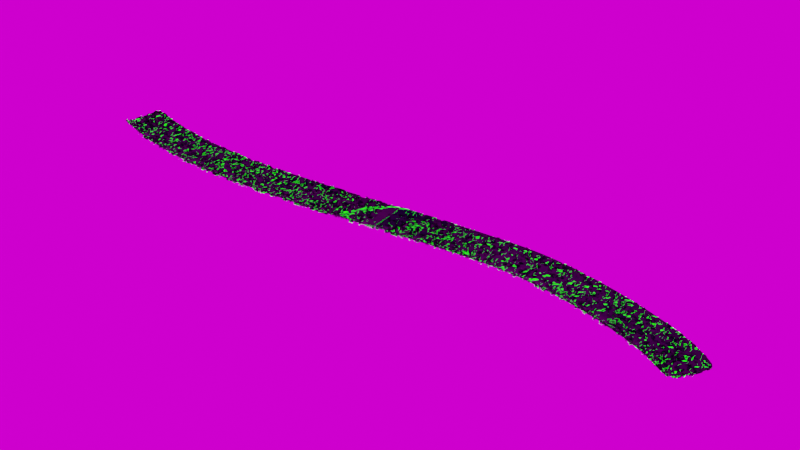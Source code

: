 # Source: Level_Model1.blend  (saved by Blender 3.4.6; exported with 4.5.12 LTS)
import bpy
from mathutils import Matrix  # noqa: F401  (used for matrix-valued properties, if any)

bpy.ops.wm.read_factory_settings(use_empty=True)
scene = bpy.context.scene
scene.name = 'Scene'

# ---- collections
col_collection = bpy.data.collections.new('Collection'); scene.collection.children.link(col_collection)

# ---- images (referenced by path relative to the original .blend; pixels are not part of the script)
import os
ASSET_DIR = os.environ.get("B2B_ASSET_DIR", "")  # directory of the original .blend (textures are referenced by path, not embedded)
HERE = os.path.dirname(os.path.abspath(__file__))  # packed textures are extracted next to this script under _unpacked/

def load_image(name, relpath, width, height, colorspace="sRGB"):
    """Load a texture the original file referenced (path relative to the .blend, or extracted next to this script)."""
    p = next((c for c in (os.path.join(HERE, relpath), os.path.join(ASSET_DIR, relpath)) if relpath and os.path.exists(c)), "")
    if p:
        img = bpy.data.images.load(p, check_existing=True)
        img.name = name
    else:  # same state as the original file: an image datablock whose file is absent (Cycles renders it pink)
        img = bpy.data.images.new(name, width, height)
        img.source = "FILE"
        img.filepath = "//" + (relpath or name)
    img.colorspace_settings.name = colorspace
    return img
img_level_metallic = load_image('Level_Metallic', '', 2048, 4096, 'Linear Rec.709')
img_forgotten_miniland_2k_hdr = load_image('forgotten_miniland_2k.hdr', 'forgotten_miniland_2k.hdr', 1024, 1024, 'Linear Rec.709')

# ---- materials (node trees are filled in below, after node groups)
mat_cyberground_main = bpy.data.materials.new('Cyberground_Main')
mat_cyberground_main.displacement_method = 'BOTH'

# ---- material node trees
mat_cyberground_main.use_nodes = True; mat_cyberground_main.node_tree.nodes.clear()
_N = mat_cyberground_main.node_tree.nodes; _L = mat_cyberground_main.node_tree.links
n0 = _N.new('ShaderNodeMapping'); n0.name = 'Mapping'; n0.location = (-1626, 220)
n1 = _N.new('ShaderNodeTexVoronoi'); n1.name = 'Voronoi Texture'; n1.location = (-1417, 76)
n1.voronoi_dimensions = '4D'
n1.distance = 'CHEBYCHEV'
n1.inputs[1].default_value = 1.0
n2 = _N.new('ShaderNodeTexCoord'); n2.name = 'Texture Coordinate'; n2.location = (-1806, 220)
n3 = _N.new('ShaderNodeRGBToBW'); n3.name = 'RGB to BW'; n3.location = (-956, -90)
n4 = _N.new('ShaderNodeMapping'); n4.name = 'Mapping.001'; n4.location = (-1627, -252)
n5 = _N.new('ShaderNodeTexCoord'); n5.name = 'Texture Coordinate.001'; n5.location = (-1840, -202)
n6 = _N.new('ShaderNodeValue'); n6.name = 'Value'; n6.location = (-2103, -83)
n6.outputs[0].default_value = 8.9
n7 = _N.new('NodeReroute'); n7.name = 'Reroute'; n7.location = (-1944, -479)
n7.width = 16
n7.socket_idname = 'NodeSocketFloat'
n8 = _N.new('NodeReroute'); n8.name = 'Reroute.001'; n8.location = (-669, 406)
n8.width = 16
n8.socket_idname = 'NodeSocketFloat'
n9 = _N.new('ShaderNodeTexNoise'); n9.name = 'Noise Texture'; n9.location = (-1233, -257)
n9.inputs[2].default_value = 1.5
n9.inputs[3].default_value = 15.0
n9.inputs[4].default_value = 0.55
n10 = _N.new('ShaderNodeInvert'); n10.name = 'Invert.001'; n10.location = (-710, -108)
n11 = _N.new('ShaderNodeBump'); n11.name = 'Bump'; n11.location = (196, -232)
n11.inputs[1].default_value = 1.0
n11.inputs[2].default_value = 1.0
n12 = _N.new('ShaderNodeValToRGB'); n12.name = 'ColorRamp.002'; n12.location = (-619, -306)
while len(n12.color_ramp.elements) > 1: n12.color_ramp.elements.remove(n12.color_ramp.elements[-1])
n12.color_ramp.elements[0].position = 0.2727; n12.color_ramp.elements[0].color = (0.0334, 0.0334, 0.0334, 1.0)
_e = n12.color_ramp.elements.new(0.5773); _e.color = (0.2768, 0.2768, 0.2768, 1.0)
n13 = _N.new('ShaderNodeDisplacement'); n13.name = 'Displacement'; n13.location = (686, -498)
n13.inputs[1].default_value = 0.0
n13.inputs[2].default_value = 0.02
n14 = _N.new('ShaderNodeValToRGB'); n14.name = 'ColorRamp'; n14.location = (-113, 331)
while len(n14.color_ramp.elements) > 1: n14.color_ramp.elements.remove(n14.color_ramp.elements[-1])
n14.color_ramp.elements[0].position = 0.0; n14.color_ramp.elements[0].color = (0.002907, 0.0, 0.01803, 1.0)
_e = n14.color_ramp.elements.new(0.1136); _e.color = (0.02304, 0.01755, 0.03199, 1.0)
_e = n14.color_ramp.elements.new(1.0); _e.color = (0.15, 0.15, 0.15, 1.0)
n15 = _N.new('ShaderNodeBump'); n15.name = 'Bump.001'; n15.location = (421, -254)
n15.inputs[0].default_value = 0.05
n15.inputs[1].default_value = 1.0
n15.inputs[2].default_value = 1.0
n16 = _N.new('ShaderNodeEmission'); n16.name = 'Emission'; n16.location = (713, 535)
n16.inputs[0].default_value = (0.00661, 1.0, 0.0, 1.0)
n16.inputs[1].default_value = 5.0
n17 = _N.new('ShaderNodeMath'); n17.name = 'Math'; n17.location = (-25, -168)
n17.operation = 'MULTIPLY'
n18 = _N.new('ShaderNodeBsdfPrincipled'); n18.name = 'Principled BSDF'; n18.location = (641, 360)
n18.distribution = 'GGX'
n18.subsurface_method = 'RANDOM_WALK_SKIN'
n18.inputs[3].default_value = 1.45
n18.inputs[27].default_value = (0.0, 0.0, 0.0, 1.0)
n18.inputs[28].default_value = 1.0
n19 = _N.new('ShaderNodeOutputMaterial'); n19.name = 'Material Output'; n19.location = (1200, 419)
n20 = _N.new('NodeReroute'); n20.name = 'Reroute.002'; n20.location = (1109, -394)
n20.width = 16
n20.socket_idname = 'NodeSocketVector'
n21 = _N.new('ShaderNodeTexBrick'); n21.name = 'Brick Texture'; n21.location = (-1203, 257)
n21.inputs[1].default_value = (0.0, 0.0, 0.0, 1.0)
n21.inputs[2].default_value = (0.15, 0.15, 0.15, 1.0)
n21.inputs[3].default_value = (1.0, 1.0, 1.0, 1.0)
n21.inputs[5].default_value = 0.002
n21.inputs[6].default_value = 0.56
n22 = _N.new('ShaderNodeTexImage'); n22.name = 'Image Texture'; n22.location = (1413, -117)
n22.image = img_level_metallic
n23 = _N.new('ShaderNodeValToRGB'); n23.name = 'ColorRamp.001'; n23.location = (-388, -19)
n23.color_ramp.interpolation = 'CONSTANT'
while len(n23.color_ramp.elements) > 1: n23.color_ramp.elements.remove(n23.color_ramp.elements[-1])
n23.color_ramp.elements[0].position = 0.0; n23.color_ramp.elements[0].color = (0.0, 0.0, 0.0, 1.0)
_e = n23.color_ramp.elements.new(0.8659); _e.color = (0.5857, 0.5857, 0.5857, 1.0)
_e = n23.color_ramp.elements.new(0.9591); _e.color = (1.0, 1.0, 1.0, 1.0)
n24 = _N.new('ShaderNodeMixShader'); n24.name = 'Mix Shader'; n24.location = (961, 449)
_L.new(n0.outputs[0], n21.inputs[0])
_L.new(n1.outputs[1], n21.inputs[4])
_L.new(n0.outputs[0], n1.inputs[0])
_L.new(n14.outputs[0], n18.inputs[0])
_L.new(n18.outputs[0], n24.inputs[1])
_L.new(n16.outputs[0], n24.inputs[2])
_L.new(n8.outputs[0], n24.inputs[0])
_L.new(n21.outputs[0], n3.inputs[0])
_L.new(n3.outputs[0], n10.inputs[1])
_L.new(n10.outputs[0], n23.inputs[0])
_L.new(n4.outputs[0], n9.inputs[0])
_L.new(n5.outputs[3], n4.inputs[0])
_L.new(n6.outputs[0], n0.inputs[3])
_L.new(n7.outputs[0], n4.inputs[3])
_L.new(n6.outputs[0], n7.inputs[0])
_L.new(n21.outputs[1], n8.inputs[0])
_L.new(n13.outputs[0], n20.inputs[0])
_L.new(n17.outputs[0], n18.inputs[2])
_L.new(n23.outputs[0], n17.inputs[0])
_L.new(n9.outputs[0], n12.inputs[0])
_L.new(n12.outputs[0], n17.inputs[1])
_L.new(n15.outputs[0], n18.inputs[5])
_L.new(n23.outputs[0], n11.inputs[3])
_L.new(n11.outputs[0], n15.inputs[4])
_L.new(n17.outputs[0], n15.inputs[3])
_L.new(n23.outputs[0], n13.inputs[0])
_L.new(n21.outputs[0], n14.inputs[0])
_L.new(n2.outputs[3], n0.inputs[0])
_L.new(n20.outputs[0], n19.inputs[2])
_L.new(n23.outputs[0], n18.inputs[1])
_L.new(n24.outputs[0], n19.inputs[0])
n19.is_active_output = True

# ---- world
world_world = bpy.data.worlds.new('World'); scene.world = world_world
world_world.use_nodes = True; world_world.node_tree.nodes.clear()
_N = world_world.node_tree.nodes; _L = world_world.node_tree.links
n0 = _N.new('ShaderNodeOutputWorld'); n0.name = 'World Output'; n0.location = (300, 300)
n1 = _N.new('ShaderNodeBackground'); n1.name = 'Background'; n1.location = (10, 300)
n2 = _N.new('ShaderNodeTexEnvironment'); n2.name = 'Environment Texture'; n2.location = (-280, 280)
n2.image = img_forgotten_miniland_2k_hdr
_L.new(n1.outputs[0], n0.inputs[0])
_L.new(n2.outputs[0], n1.inputs[0])
n0.is_active_output = True
world_world.color = (0.05088, 0.05088, 0.05088)
world_world.use_sun_shadow = False
world_world.sun_shadow_jitter_overblur = 0.0

# ---- meshes
me_beziercurve = bpy.data.meshes.new('BezierCurve')
me_beziercurve.from_pydata([(-1.76, 0.4832, 0.6552), (-1.781, 0.4474, 0.6103), (-1.788, 0.4357, 0.5503), (-1.788, 0.4357, 0.3649), (-1.781, 0.4485, 0.305), (-1.589, 0.3947, 0.6375), (-1.612, 0.3604, 0.5928), (-1.627, 0.3529, 0.5335), (-1.653, 0.3663, 0.3505), (-1.655, 0.3839, 0.2914), (-1.4, 0.3167, 0.5915), (-1.426, 0.283, 0.5471), (-1.445, 0.2777, 0.489), (-1.488, 0.2982, 0.31), (-1.496, 0.3185, 0.2523), (-1.196, 0.2468, 0.5254), (-1.222, 0.2133, 0.4811), (-1.245, 0.209, 0.424), (-1.297, 0.2329, 0.2482), (-1.31, 0.2545, 0.1916), (-0.9775, 0.1833, 0.4449), (-1.003, 0.1497, 0.4005), (-1.027, 0.1458, 0.3439), (-1.085, 0.1713, 0.1701), (-1.099, 0.1935, 0.1143), (-0.7453, 0.1258, 0.3552), (-0.7703, 0.09203, 0.3105), (-0.7947, 0.08824, 0.2541), (-0.8545, 0.1142, 0.08106), (-0.87, 0.1368, 0.02564), (-0.5021, 0.07456, 0.2614), (-0.5258, 0.04049, 0.2161), (-0.5497, 0.03659, 0.1595), (-0.6091, 0.06248, -0.01365), (-0.6249, 0.08511, -0.06895), (-0.251, 0.02986, 0.1685), (-0.2728, -0.004532, 0.1226), (-0.2954, -0.008677, 0.06545), (-0.3521, 0.01674, -0.1087), (-0.3674, 0.03929, -0.1642), (0.0048, -0.007797, 0.08155), (-0.01461, -0.04255, 0.03485), (-0.03502, -0.04701, -0.02301), (-0.08668, -0.02233, -0.1989), (-0.1009, 4.243e-05, -0.2547), (0.2616, -0.03788, 0.005725), (0.2454, -0.073, -0.04187), (0.2281, -0.07784, -0.1007), (0.1841, -0.05405, -0.2789), (0.1719, -0.03191, -0.3352), (0.5157, -0.05989, -0.05406), (0.5037, -0.09536, -0.1026), (0.4907, -0.1006, -0.1624), (0.4574, -0.0777, -0.3432), (0.4481, -0.05582, -0.4001), (0.7629, -0.07334, -0.09306), (0.7563, -0.1091, -0.1423), (0.7491, -0.1146, -0.2031), (0.7305, -0.09253, -0.3861), (0.7253, -0.07086, -0.4436), (1.003, -0.07788, -0.107), (1.002, -0.1137, -0.1566), (1.0, -0.1194, -0.2177), (0.9968, -0.09767, -0.4018), (0.9958, -0.0761, -0.4595), (1.228, -0.09104, -0.1031), (1.23, -0.1269, -0.1527), (1.232, -0.1326, -0.2138), (1.238, -0.1109, -0.3978), (1.24, -0.08936, -0.4555), (1.432, -0.1106, -0.09261), (1.431, -0.1466, -0.1421), (1.435, -0.1528, -0.2031), (1.451, -0.1329, -0.3866), (1.458, -0.1119, -0.4442), (1.599, -0.1305, -0.07686), (1.601, -0.1668, -0.1262), (1.608, -0.1733, -0.1869), (1.631, -0.1542, -0.3697), (1.64, -0.1335, -0.4271), (1.74, -0.1471, -0.05738), (1.744, -0.1837, -0.1064), (1.754, -0.1906, -0.1667), (1.785, -0.1724, -0.3483), (1.796, -0.1521, -0.4054), (1.856, -0.1608, -0.03565), (1.861, -0.1969, -0.07943), (1.872, -0.2063, -0.1345), (1.916, -0.1875, -0.3288), (1.929, -0.1678, -0.3804), (1.949, -0.1718, -0.0132), (1.956, -0.2081, -0.0564), (1.97, -0.2178, -0.1108), (2.024, -0.2003, -0.3025), (2.041, -0.1809, -0.3535), (2.02, -0.1801, 0.008436), (2.032, -0.217, -0.03875), (2.051, -0.2274, -0.09633), (2.111, -0.2106, -0.2707), (2.132, -0.1917, -0.3258), (2.059, -0.1843, 0.02185), (2.084, -0.2231, -0.01351), (2.108, -0.2341, -0.07077), (2.181, -0.2187, -0.2436), (2.204, -0.2002, -0.2986), (2.081, -0.1873, 0.032), (2.118, -0.2271, 0.004467), (2.147, -0.2386, -0.05), (2.233, -0.2248, -0.219), (2.261, -0.2068, -0.2732), (2.111, -0.1909, 0.04623), (2.15, -0.2309, 0.01896), (2.182, -0.2428, -0.03407), (2.278, -0.2302, -0.1951), (2.31, -0.2126, -0.2469), (2.15, -0.1944, 0.06531), (2.179, -0.2333, 0.0276), (2.215, -0.2457, -0.02153), (2.32, -0.234, -0.1729), (2.355, -0.2168, -0.2215), (2.217, -0.2046, 0.09903), (2.244, -0.2431, 0.06294), (2.281, -0.2536, 0.01749), (2.378, -0.2421, -0.13), (2.414, -0.225, -0.1743), (-1.788, 0.4357, 0.4885), (-1.788, 0.4357, 0.4267), (-1.639, 0.359, 0.4731), (-1.647, 0.3633, 0.412), (-1.465, 0.2871, 0.4311), (-1.479, 0.2937, 0.3711), (-1.269, 0.2198, 0.3679), (-1.286, 0.2276, 0.3088), (-1.054, 0.1573, 0.289), (-1.072, 0.1656, 0.2305), (-0.8217, 0.09997, 0.1996), (-0.8412, 0.1084, 0.1414), (-0.5765, 0.04829, 0.105), (-0.5958, 0.0567, 0.04668), (-0.3211, 0.002828, 0.01031), (-0.3395, 0.01108, -0.04829), (-0.05848, -0.03581, -0.07916), (-0.07521, -0.02781, -0.1383), (0.2081, -0.067, -0.1582), (0.1939, -0.05931, -0.2179), (0.4754, -0.0901, -0.2214), (0.4647, -0.08274, -0.2819), (0.7405, -0.1045, -0.2635), (0.7346, -0.09738, -0.3246), (0.9987, -0.1094, -0.2787), (0.9976, -0.1024, -0.3401), (1.235, -0.1226, -0.2747), (1.237, -0.1157, -0.3361), (1.443, -0.1436, -0.2638), (1.448, -0.1372, -0.325), (1.618, -0.1645, -0.2471), (1.626, -0.1584, -0.3082), (1.768, -0.1823, -0.2262), (1.778, -0.1764, -0.287), (1.89, -0.1984, -0.189), (1.905, -0.1922, -0.2538), (1.993, -0.2105, -0.1642), (2.011, -0.2047, -0.2281), (2.079, -0.2206, -0.1516), (2.098, -0.2149, -0.2102), (2.141, -0.2279, -0.1243), (2.164, -0.2227, -0.1826), (2.185, -0.2331, -0.1007), (2.214, -0.2285, -0.1579), (2.224, -0.2378, -0.08068), (2.256, -0.2336, -0.1354), (2.261, -0.241, -0.06372), (2.296, -0.2371, -0.1153), (2.317, -0.249, -0.02925), (2.352, -0.2452, -0.07657)], [], [(1, 0, 5, 6), (2, 1, 6, 7), (125, 2, 7, 127), (4, 3, 8, 9), (6, 5, 10, 11), (7, 6, 11, 12), (127, 7, 12, 129), (9, 8, 13, 14), (11, 10, 15, 16), (12, 11, 16, 17), (129, 12, 17, 131), (14, 13, 18, 19), (16, 15, 20, 21), (17, 16, 21, 22), (131, 17, 22, 133), (19, 18, 23, 24), (21, 20, 25, 26), (22, 21, 26, 27), (133, 22, 27, 135), (24, 23, 28, 29), (26, 25, 30, 31), (27, 26, 31, 32), (135, 27, 32, 137), (29, 28, 33, 34), (31, 30, 35, 36), (32, 31, 36, 37), (137, 32, 37, 139), (34, 33, 38, 39), (36, 35, 40, 41), (37, 36, 41, 42), (139, 37, 42, 141), (39, 38, 43, 44), (41, 40, 45, 46), (42, 41, 46, 47), (141, 42, 47, 143), (44, 43, 48, 49), (46, 45, 50, 51), (47, 46, 51, 52), (143, 47, 52, 145), (49, 48, 53, 54), (51, 50, 55, 56), (52, 51, 56, 57), (145, 52, 57, 147), (54, 53, 58, 59), (56, 55, 60, 61), (57, 56, 61, 62), (147, 57, 62, 149), (59, 58, 63, 64), (61, 60, 65, 66), (62, 61, 66, 67), (149, 62, 67, 151), (64, 63, 68, 69), (66, 65, 70, 71), (67, 66, 71, 72), (151, 67, 72, 153), (69, 68, 73, 74), (71, 70, 75, 76), (72, 71, 76, 77), (153, 72, 77, 155), (74, 73, 78, 79), (76, 75, 80, 81), (77, 76, 81, 82), (155, 77, 82, 157), (79, 78, 83, 84), (81, 80, 85, 86), (82, 81, 86, 87), (157, 82, 87, 159), (84, 83, 88, 89), (86, 85, 90, 91), (87, 86, 91, 92), (159, 87, 92, 161), (89, 88, 93, 94), (91, 90, 95, 96), (92, 91, 96, 97), (161, 92, 97, 163), (94, 93, 98, 99), (96, 95, 100, 101), (97, 96, 101, 102), (163, 97, 102, 165), (99, 98, 103, 104), (101, 100, 105, 106), (102, 101, 106, 107), (165, 102, 107, 167), (104, 103, 108, 109), (106, 105, 110, 111), (107, 106, 111, 112), (167, 107, 112, 169), (109, 108, 113, 114), (111, 110, 115, 116), (112, 111, 116, 117), (169, 112, 117, 171), (114, 113, 118, 119), (116, 115, 120, 121), (117, 116, 121, 122), (171, 117, 122, 173), (119, 118, 123, 124), (118, 172, 174, 123), (172, 171, 173, 174), (113, 170, 172, 118), (170, 169, 171, 172), (108, 168, 170, 113), (168, 167, 169, 170), (103, 166, 168, 108), (166, 165, 167, 168), (98, 164, 166, 103), (164, 163, 165, 166), (93, 162, 164, 98), (162, 161, 163, 164), (88, 160, 162, 93), (160, 159, 161, 162), (83, 158, 160, 88), (158, 157, 159, 160), (78, 156, 158, 83), (156, 155, 157, 158), (73, 154, 156, 78), (154, 153, 155, 156), (68, 152, 154, 73), (152, 151, 153, 154), (63, 150, 152, 68), (150, 149, 151, 152), (58, 148, 150, 63), (148, 147, 149, 150), (53, 146, 148, 58), (146, 145, 147, 148), (48, 144, 146, 53), (144, 143, 145, 146), (43, 142, 144, 48), (142, 141, 143, 144), (38, 140, 142, 43), (140, 139, 141, 142), (33, 138, 140, 38), (138, 137, 139, 140), (28, 136, 138, 33), (136, 135, 137, 138), (23, 134, 136, 28), (134, 133, 135, 136), (18, 132, 134, 23), (132, 131, 133, 134), (13, 130, 132, 18), (130, 129, 131, 132), (8, 128, 130, 13), (128, 127, 129, 130), (3, 126, 128, 8), (126, 125, 127, 128)])
me_beziercurve.polygons.foreach_set('use_smooth', [True] * 144)
_uv = me_beziercurve.uv_layers.new(name='UVMap')
_uv.uv.foreach_set('vector', [0.7154, 0.00532, 0.794, 0.00532, 0.7951, 0.04159, 0.7176, 0.04159, 0.6082, 0.00532, 0.7154, 0.00532, 0.7176, 0.04159, 0.6117, 0.04159, 0.497, 0.00532, 0.6082, 0.00532, 0.6117, 0.04159, 0.5014, 0.04159, 0.1662, 0.00532, 0.2747, 0.00532, 0.2804, 0.04159, 0.1725, 0.04159, 0.7176, 0.04159, 0.7951, 0.04159, 0.7964, 0.0867, 0.7202, 0.0867, 0.6117, 0.04159, 0.7176, 0.04159, 0.7202, 0.0867, 0.6159, 0.0867, 0.5014, 0.04159, 0.6117, 0.04159, 0.6159, 0.0867, 0.507, 0.0867, 0.1725, 0.04159, 0.2804, 0.04159, 0.2878, 0.0867, 0.1809, 0.0867, 0.7202, 0.0867, 0.7964, 0.0867, 0.7978, 0.1393, 0.7232, 0.1393, 0.6159, 0.0867, 0.7202, 0.0867, 0.7232, 0.1393, 0.6207, 0.1393, 0.507, 0.0867, 0.6159, 0.0867, 0.6207, 0.1393, 0.5134, 0.1393, 0.1809, 0.0867, 0.2878, 0.0867, 0.2966, 0.1393, 0.1911, 0.1393, 0.7232, 0.1393, 0.7978, 0.1393, 0.7993, 0.198, 0.7264, 0.198, 0.6207, 0.1393, 0.7232, 0.1393, 0.7264, 0.198, 0.626, 0.198, 0.5134, 0.1393, 0.6207, 0.1393, 0.626, 0.198, 0.5206, 0.198, 0.1911, 0.1393, 0.2966, 0.1393, 0.3066, 0.198, 0.2028, 0.198, 0.7264, 0.198, 0.7993, 0.198, 0.801, 0.2617, 0.7299, 0.2617, 0.626, 0.198, 0.7264, 0.198, 0.7299, 0.2617, 0.6317, 0.2617, 0.5206, 0.198, 0.626, 0.198, 0.6317, 0.2617, 0.5284, 0.2617, 0.2028, 0.198, 0.3066, 0.198, 0.3176, 0.2617, 0.2157, 0.2617, 0.7299, 0.2617, 0.801, 0.2617, 0.8027, 0.329, 0.7335, 0.329, 0.6317, 0.2617, 0.7299, 0.2617, 0.7335, 0.329, 0.6377, 0.329, 0.5284, 0.2617, 0.6317, 0.2617, 0.6377, 0.329, 0.5367, 0.329, 0.2157, 0.2617, 0.3176, 0.2617, 0.3293, 0.329, 0.2295, 0.329, 0.7335, 0.329, 0.8027, 0.329, 0.8045, 0.3985, 0.7372, 0.3985, 0.6377, 0.329, 0.7335, 0.329, 0.7372, 0.3985, 0.6439, 0.3985, 0.5367, 0.329, 0.6377, 0.329, 0.6439, 0.3985, 0.5451, 0.3985, 0.2295, 0.329, 0.3293, 0.329, 0.3414, 0.3985, 0.2438, 0.3985, 0.7372, 0.3985, 0.8045, 0.3985, 0.8063, 0.4688, 0.7409, 0.4688, 0.6439, 0.3985, 0.7372, 0.3985, 0.7409, 0.4688, 0.6501, 0.4688, 0.5451, 0.3985, 0.6439, 0.3985, 0.6501, 0.4688, 0.5538, 0.4688, 0.2438, 0.3985, 0.3414, 0.3985, 0.3537, 0.4688, 0.2584, 0.4688, 0.7409, 0.4688, 0.8063, 0.4688, 0.808, 0.5386, 0.7446, 0.5386, 0.6501, 0.4688, 0.7409, 0.4688, 0.7446, 0.5386, 0.6563, 0.5386, 0.5538, 0.4688, 0.6501, 0.4688, 0.6563, 0.5386, 0.5623, 0.5386, 0.2584, 0.4688, 0.3537, 0.4688, 0.366, 0.5386, 0.2731, 0.5386, 0.7446, 0.5386, 0.808, 0.5386, 0.8097, 0.6064, 0.7482, 0.6064, 0.6563, 0.5386, 0.7446, 0.5386, 0.7482, 0.6064, 0.6622, 0.6064, 0.5623, 0.5386, 0.6563, 0.5386, 0.6622, 0.6064, 0.5707, 0.6064, 0.2731, 0.5386, 0.366, 0.5386, 0.3781, 0.6064, 0.2875, 0.6064, 0.7482, 0.6064, 0.8097, 0.6064, 0.8113, 0.6709, 0.7515, 0.6709, 0.6622, 0.6064, 0.7482, 0.6064, 0.7515, 0.6709, 0.6679, 0.6709, 0.5707, 0.6064, 0.6622, 0.6064, 0.6679, 0.6709, 0.5787, 0.6709, 0.2875, 0.6064, 0.3781, 0.6064, 0.3896, 0.6709, 0.3013, 0.6709, 0.7515, 0.6709, 0.8113, 0.6709, 0.8127, 0.7305, 0.7546, 0.7305, 0.6679, 0.6709, 0.7515, 0.6709, 0.7546, 0.7305, 0.6731, 0.7305, 0.5787, 0.6709, 0.6679, 0.6709, 0.6731, 0.7305, 0.586, 0.7305, 0.3013, 0.6709, 0.3896, 0.6709, 0.4004, 0.7305, 0.3142, 0.7305, 0.7546, 0.7305, 0.8127, 0.7305, 0.814, 0.783, 0.7573, 0.783, 0.6731, 0.7305, 0.7546, 0.7305, 0.7573, 0.783, 0.6777, 0.783, 0.586, 0.7305, 0.6731, 0.7305, 0.6777, 0.783, 0.5925, 0.783, 0.3142, 0.7305, 0.4004, 0.7305, 0.4097, 0.783, 0.3254, 0.783, 0.7573, 0.783, 0.814, 0.783, 0.8151, 0.8278, 0.7597, 0.8278, 0.6777, 0.783, 0.7573, 0.783, 0.7597, 0.8278, 0.6816, 0.8278, 0.5925, 0.783, 0.6777, 0.783, 0.6816, 0.8278, 0.5979, 0.8278, 0.3254, 0.783, 0.4097, 0.783, 0.4176, 0.8278, 0.3348, 0.8278, 0.7597, 0.8278, 0.8151, 0.8278, 0.8161, 0.8656, 0.7616, 0.8656, 0.6816, 0.8278, 0.7597, 0.8278, 0.7616, 0.8656, 0.685, 0.8656, 0.5979, 0.8278, 0.6816, 0.8278, 0.685, 0.8656, 0.6026, 0.8656, 0.3348, 0.8278, 0.4176, 0.8278, 0.4243, 0.8656, 0.3428, 0.8656, 0.7616, 0.8656, 0.8161, 0.8656, 0.8168, 0.8969, 0.7633, 0.8969, 0.685, 0.8656, 0.7616, 0.8656, 0.7633, 0.8969, 0.6877, 0.8969, 0.6026, 0.8656, 0.685, 0.8656, 0.6877, 0.8969, 0.6064, 0.8969, 0.3428, 0.8656, 0.4243, 0.8656, 0.4299, 0.8969, 0.3495, 0.8969, 0.7633, 0.8969, 0.8168, 0.8969, 0.8174, 0.9224, 0.7645, 0.9224, 0.6877, 0.8969, 0.7633, 0.8969, 0.7645, 0.9224, 0.6897, 0.9224, 0.6064, 0.8969, 0.6877, 0.8969, 0.6897, 0.9224, 0.6093, 0.9224, 0.3495, 0.8969, 0.4299, 0.8969, 0.4346, 0.9224, 0.3551, 0.9224, 0.7645, 0.9224, 0.8174, 0.9224, 0.8179, 0.9425, 0.7655, 0.9425, 0.6897, 0.9224, 0.7645, 0.9224, 0.7655, 0.9425, 0.6915, 0.9425, 0.6093, 0.9224, 0.6897, 0.9224, 0.6915, 0.9425, 0.6117, 0.9425, 0.3551, 0.9224, 0.4346, 0.9224, 0.4383, 0.9425, 0.3595, 0.9425, 0.7655, 0.9425, 0.8179, 0.9425, 0.8183, 0.958, 0.7663, 0.958, 0.6915, 0.9425, 0.7655, 0.9425, 0.7663, 0.958, 0.693, 0.958, 0.6117, 0.9425, 0.6915, 0.9425, 0.693, 0.958, 0.6139, 0.958, 0.3595, 0.9425, 0.4383, 0.9425, 0.441, 0.958, 0.3631, 0.958, 0.7663, 0.958, 0.8183, 0.958, 0.8184, 0.9682, 0.7668, 0.9682, 0.693, 0.958, 0.7663, 0.958, 0.7668, 0.9682, 0.6938, 0.9682, 0.6139, 0.958, 0.693, 0.958, 0.6938, 0.9682, 0.6152, 0.9682, 0.3631, 0.958, 0.441, 0.958, 0.4432, 0.9682, 0.3658, 0.9682, 0.7668, 0.9682, 0.8184, 0.9682, 0.8185, 0.9749, 0.7671, 0.9749, 0.6938, 0.9682, 0.7668, 0.9682, 0.7671, 0.9749, 0.6944, 0.9749, 0.6152, 0.9682, 0.6938, 0.9682, 0.6944, 0.9749, 0.6161, 0.9749, 0.3658, 0.9682, 0.4432, 0.9682, 0.4447, 0.9749, 0.3677, 0.9749, 0.7671, 0.9749, 0.8185, 0.9749, 0.8187, 0.9814, 0.7674, 0.9814, 0.6944, 0.9749, 0.7671, 0.9749, 0.7674, 0.9814, 0.6949, 0.9814, 0.6161, 0.9749, 0.6944, 0.9749, 0.6949, 0.9814, 0.6169, 0.9814, 0.3677, 0.9749, 0.4447, 0.9749, 0.446, 0.9814, 0.3693, 0.9814, 0.7674, 0.9814, 0.8187, 0.9814, 0.8188, 0.9882, 0.7677, 0.9882, 0.6949, 0.9814, 0.7674, 0.9814, 0.7677, 0.9882, 0.6954, 0.9882, 0.6169, 0.9814, 0.6949, 0.9814, 0.6954, 0.9882, 0.6177, 0.9882, 0.3693, 0.9814, 0.446, 0.9814, 0.4471, 0.9882, 0.3708, 0.9882, 0.7677, 0.9882, 0.8188, 0.9882, 0.8191, 0.9976, 0.7682, 0.9976, 0.6954, 0.9882, 0.7677, 0.9882, 0.7682, 0.9976, 0.6963, 0.9976, 0.6177, 0.9882, 0.6954, 0.9882, 0.6963, 0.9976, 0.6187, 0.9976, 0.3708, 0.9882, 0.4471, 0.9882, 0.4485, 0.9976, 0.3724, 0.9976, 0.4471, 0.9882, 0.5388, 0.9882, 0.54, 0.9976, 0.4485, 0.9976, 0.5388, 0.9882, 0.6177, 0.9882, 0.6187, 0.9976, 0.54, 0.9976, 0.446, 0.9814, 0.5378, 0.9814, 0.5388, 0.9882, 0.4471, 0.9882, 0.5378, 0.9814, 0.6169, 0.9814, 0.6177, 0.9882, 0.5388, 0.9882, 0.4447, 0.9749, 0.5367, 0.9749, 0.5378, 0.9814, 0.446, 0.9814, 0.5367, 0.9749, 0.6161, 0.9749, 0.6169, 0.9814, 0.5378, 0.9814, 0.4432, 0.9682, 0.5355, 0.9682, 0.5367, 0.9749, 0.4447, 0.9749, 0.5355, 0.9682, 0.6152, 0.9682, 0.6161, 0.9749, 0.5367, 0.9749, 0.441, 0.958, 0.5337, 0.958, 0.5355, 0.9682, 0.4432, 0.9682, 0.5337, 0.958, 0.6139, 0.958, 0.6152, 0.9682, 0.5355, 0.9682, 0.4383, 0.9425, 0.531, 0.9425, 0.5337, 0.958, 0.441, 0.958, 0.531, 0.9425, 0.6117, 0.9425, 0.6139, 0.958, 0.5337, 0.958, 0.4346, 0.9224, 0.5277, 0.9224, 0.531, 0.9425, 0.4383, 0.9425, 0.5277, 0.9224, 0.6093, 0.9224, 0.6117, 0.9425, 0.531, 0.9425, 0.4299, 0.8969, 0.5239, 0.8969, 0.5277, 0.9224, 0.4346, 0.9224, 0.5239, 0.8969, 0.6064, 0.8969, 0.6093, 0.9224, 0.5277, 0.9224, 0.4243, 0.8656, 0.519, 0.8656, 0.5239, 0.8969, 0.4299, 0.8969, 0.519, 0.8656, 0.6026, 0.8656, 0.6064, 0.8969, 0.5239, 0.8969, 0.4176, 0.8278, 0.5131, 0.8278, 0.519, 0.8656, 0.4243, 0.8656, 0.5131, 0.8278, 0.5979, 0.8278, 0.6026, 0.8656, 0.519, 0.8656, 0.4097, 0.783, 0.5061, 0.783, 0.5131, 0.8278, 0.4176, 0.8278, 0.5061, 0.783, 0.5925, 0.783, 0.5979, 0.8278, 0.5131, 0.8278, 0.4004, 0.7305, 0.4979, 0.7305, 0.5061, 0.783, 0.4097, 0.783, 0.4979, 0.7305, 0.586, 0.7305, 0.5925, 0.783, 0.5061, 0.783, 0.3896, 0.6709, 0.4884, 0.6709, 0.4979, 0.7305, 0.4004, 0.7305, 0.4884, 0.6709, 0.5787, 0.6709, 0.586, 0.7305, 0.4979, 0.7305, 0.3781, 0.6064, 0.4782, 0.6064, 0.4884, 0.6709, 0.3896, 0.6709, 0.4782, 0.6064, 0.5707, 0.6064, 0.5787, 0.6709, 0.4884, 0.6709, 0.366, 0.5386, 0.4676, 0.5386, 0.4782, 0.6064, 0.3781, 0.6064, 0.4676, 0.5386, 0.5623, 0.5386, 0.5707, 0.6064, 0.4782, 0.6064, 0.3537, 0.4688, 0.4567, 0.4688, 0.4676, 0.5386, 0.366, 0.5386, 0.4567, 0.4688, 0.5538, 0.4688, 0.5623, 0.5386, 0.4676, 0.5386, 0.3414, 0.3985, 0.4458, 0.3985, 0.4567, 0.4688, 0.3537, 0.4688, 0.4458, 0.3985, 0.5451, 0.3985, 0.5538, 0.4688, 0.4567, 0.4688, 0.3293, 0.329, 0.435, 0.329, 0.4458, 0.3985, 0.3414, 0.3985, 0.435, 0.329, 0.5367, 0.329, 0.5451, 0.3985, 0.4458, 0.3985, 0.3176, 0.2617, 0.4246, 0.2617, 0.435, 0.329, 0.3293, 0.329, 0.4246, 0.2617, 0.5284, 0.2617, 0.5367, 0.329, 0.435, 0.329, 0.3066, 0.198, 0.4148, 0.198, 0.4246, 0.2617, 0.3176, 0.2617, 0.4148, 0.198, 0.5206, 0.198, 0.5284, 0.2617, 0.4246, 0.2617, 0.2966, 0.1393, 0.4058, 0.1393, 0.4148, 0.198, 0.3066, 0.198, 0.4058, 0.1393, 0.5134, 0.1393, 0.5206, 0.198, 0.4148, 0.198, 0.2878, 0.0867, 0.3978, 0.0867, 0.4058, 0.1393, 0.2966, 0.1393, 0.3978, 0.0867, 0.507, 0.0867, 0.5134, 0.1393, 0.4058, 0.1393, 0.2804, 0.04159, 0.3911, 0.04159, 0.3978, 0.0867, 0.2878, 0.0867, 0.3911, 0.04159, 0.5014, 0.04159, 0.507, 0.0867, 0.3978, 0.0867, 0.2747, 0.00532, 0.3858, 0.00532, 0.3911, 0.04159, 0.2804, 0.04159, 0.3858, 0.00532, 0.497, 0.00532, 0.5014, 0.04159, 0.3911, 0.04159])
me_beziercurve.materials.append(mat_cyberground_main)
me_beziercurve.auto_texspace = False
me_beziercurve.update()

# ---- objects
ob_beziercurve = bpy.data.objects.new('BezierCurve', me_beziercurve)

# ---- transforms, parenting, visibility, modifiers, constraints
ob_beziercurve.location = (0.0, 0.0, 0.0)
ob_beziercurve.rotation_euler = (1.571, -0.0, 0.0)
ob_beziercurve.scale = (15.77, 15.77, 15.77)
ob_beziercurve.cycles.use_adaptive_subdivision = True
_m = ob_beziercurve.modifiers.new('Subdivision', 'SUBSURF')

# ---- collection membership
col_collection.objects.link(ob_beziercurve)

# ---- scene / render settings (as saved in the file)
scene.frame_start = 1; scene.frame_end = 250; scene.frame_set(1)
scene.render.engine = 'CYCLES'
scene.cycles.feature_set = 'EXPERIMENTAL'
scene.cycles.samples = 10
scene.cycles.sampling_pattern = 'TABULATED_SOBOL'
scene.cycles.adaptive_threshold = 0.2
scene.cycles.use_light_tree = False
scene.cycles.bake_type = 'EMIT'
scene.view_settings.view_transform = 'Filmic'
bpy.context.view_layer.update()

# ---- added for rendering (the .blend has no active camera): camera
cam_auto = bpy.data.cameras.new('AutoCamera')
cam_auto.lens = 50.0
cam_auto.sensor_width = 36.0
cam_auto.clip_end = 1129.3
ob_auto_camera = bpy.data.objects.new('AutoCamera', cam_auto)
scene.collection.objects.link(ob_auto_camera)
ob_auto_camera.location = (69.2835, -78.7615, 53.2898)
ob_auto_camera.rotation_euler = (1.09748, -7.21219e-08, 0.694738)
scene.camera = ob_auto_camera
bpy.context.view_layer.update()
